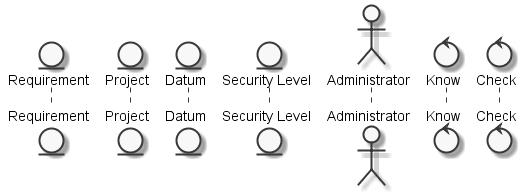

The diagram above was rendered by PlantUML. Its source (embedded in the PNG):
@startuml
	skinparam defaultTextAlignment center
	skinparam monochrome true

	entity "Requirement" as thingrequirement
	entity "Project" as thingproject
	entity "Datum" as thingdatum
	entity "Security Level" as thingsecuritylevel
	actor "Administrator" as actoradministrator
	control "Know" as controlknow
	control "Check" as controlcheck


@enduml